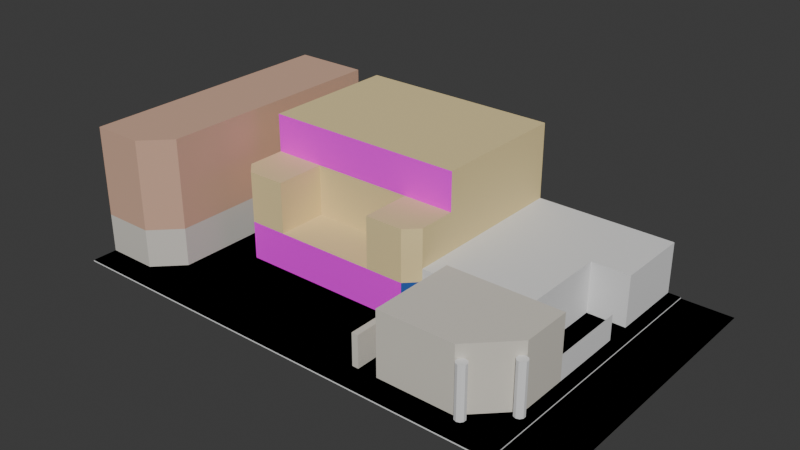 # Source: chunk_cine_torcal.blend  (saved by Blender 4.2.66; exported with 4.5.12 LTS)
import bpy
from mathutils import Matrix  # noqa: F401  (used for matrix-valued properties, if any)

bpy.ops.wm.read_factory_settings(use_empty=True)
scene = bpy.context.scene
scene.name = 'Scene'

# ---- collections
col_collection = bpy.data.collections.new('Collection'); scene.collection.children.link(col_collection)

# ---- images (referenced by path relative to the original .blend; pixels are not part of the script)
import os
ASSET_DIR = os.environ.get("B2B_ASSET_DIR", "")  # directory of the original .blend (textures are referenced by path, not embedded)
HERE = os.path.dirname(os.path.abspath(__file__))  # packed textures are extracted next to this script under _unpacked/

def load_image(name, relpath, width, height, colorspace="sRGB"):
    """Load a texture the original file referenced (path relative to the .blend, or extracted next to this script)."""
    p = next((c for c in (os.path.join(HERE, relpath), os.path.join(ASSET_DIR, relpath)) if relpath and os.path.exists(c)), "")
    if p:
        img = bpy.data.images.load(p, check_existing=True)
        img.name = name
    else:  # same state as the original file: an image datablock whose file is absent (Cycles renders it pink)
        img = bpy.data.images.new(name, width, height)
        img.source = "FILE"
        img.filepath = "//" + (relpath or name)
    img.colorspace_settings.name = colorspace
    return img
img_door_cinema_png = load_image('door_cinema.png', 'door_cinema.png', 1024, 1024, 'sRGB')
img_banner_cinema_png = load_image('banner_cinema.png', 'banner_cinema.png', 1024, 1024, 'sRGB')

# ---- materials (node trees are filled in below, after node groups)
mat_facadecine = bpy.data.materials.new('FacadeCine')
mat_facadecine.use_backface_culling = True
mat_blue = bpy.data.materials.new('Blue')
mat_blue.use_backface_culling = True
mat_entrance = bpy.data.materials.new('Entrance')
mat_bankfacade = bpy.data.materials.new('BankFacade')
mat_bankfacade.use_backface_culling = True
mat_salmon = bpy.data.materials.new('Salmon')
mat_salmon.use_backface_culling = True
mat_restaurant = bpy.data.materials.new('Restaurant')
mat_restaurant.use_backface_culling = True
mat_facade_music_school = bpy.data.materials.new('Facade Music School')
mat_facade_music_school.use_backface_culling = True
mat_sidewalk = bpy.data.materials.new('Sidewalk')
mat_sidewalk.use_backface_culling = True
mat_road = bpy.data.materials.new('Road')
mat_road.use_backface_culling = True
mat_banner = bpy.data.materials.new('Banner')
mat_banner.use_backface_culling = True

# ---- material node trees
mat_facadecine.use_nodes = True; mat_facadecine.node_tree.nodes.clear()
_N = mat_facadecine.node_tree.nodes; _L = mat_facadecine.node_tree.links
n0 = _N.new('ShaderNodeBsdfPrincipled'); n0.name = 'Principled BSDF'; n0.location = (10, 300)
n0.inputs[0].default_value = (0.8069, 0.6514, 0.3278, 1.0)
n0.inputs[2].default_value = 1.0
n1 = _N.new('ShaderNodeOutputMaterial'); n1.name = 'Material Output'; n1.location = (300, 300)
_L.new(n0.outputs[0], n1.inputs[0])
n1.is_active_output = True
mat_blue.use_nodes = True; mat_blue.node_tree.nodes.clear()
_N = mat_blue.node_tree.nodes; _L = mat_blue.node_tree.links
n0 = _N.new('ShaderNodeBsdfPrincipled'); n0.name = 'Principled BSDF'; n0.location = (10, 300)
n0.inputs[0].default_value = (0.01764, 0.09084, 0.3712, 1.0)
n0.inputs[2].default_value = 1.0
n1 = _N.new('ShaderNodeOutputMaterial'); n1.name = 'Material Output'; n1.location = (300, 300)
_L.new(n0.outputs[0], n1.inputs[0])
n1.is_active_output = True
mat_entrance.use_nodes = True; mat_entrance.node_tree.nodes.clear()
_N = mat_entrance.node_tree.nodes; _L = mat_entrance.node_tree.links
n0 = _N.new('ShaderNodeBsdfPrincipled'); n0.name = 'Principled BSDF'; n0.location = (10, 300)
n1 = _N.new('ShaderNodeOutputMaterial'); n1.name = 'Material Output'; n1.location = (300, 300)
n2 = _N.new('ShaderNodeTexImage'); n2.name = 'Image Texture'; n2.location = (-280, 280)
n2.image = img_door_cinema_png
_L.new(n0.outputs[0], n1.inputs[0])
_L.new(n2.outputs[0], n0.inputs[0])
n1.is_active_output = True
mat_bankfacade.use_nodes = True; mat_bankfacade.node_tree.nodes.clear()
_N = mat_bankfacade.node_tree.nodes; _L = mat_bankfacade.node_tree.links
n0 = _N.new('ShaderNodeBsdfPrincipled'); n0.name = 'Principled BSDF'; n0.location = (10, 300)
n0.inputs[0].default_value = (0.6867, 0.6514, 0.5711, 1.0)
n0.inputs[2].default_value = 1.0
n1 = _N.new('ShaderNodeOutputMaterial'); n1.name = 'Material Output'; n1.location = (300, 300)
_L.new(n0.outputs[0], n1.inputs[0])
n1.is_active_output = True
mat_salmon.use_nodes = True; mat_salmon.node_tree.nodes.clear()
_N = mat_salmon.node_tree.nodes; _L = mat_salmon.node_tree.links
n0 = _N.new('ShaderNodeBsdfPrincipled'); n0.name = 'Principled BSDF'; n0.location = (10, 300)
n0.inputs[0].default_value = (0.6376, 0.3968, 0.2831, 1.0)
n0.inputs[2].default_value = 1.0
n1 = _N.new('ShaderNodeOutputMaterial'); n1.name = 'Material Output'; n1.location = (300, 300)
_L.new(n0.outputs[0], n1.inputs[0])
n1.is_active_output = True
mat_restaurant.use_nodes = True; mat_restaurant.node_tree.nodes.clear()
_N = mat_restaurant.node_tree.nodes; _L = mat_restaurant.node_tree.links
n0 = _N.new('ShaderNodeBsdfPrincipled'); n0.name = 'Principled BSDF'; n0.location = (10, 300)
n0.inputs[0].default_value = (0.6445, 0.6172, 0.5583, 1.0)
n0.inputs[2].default_value = 1.0
n1 = _N.new('ShaderNodeOutputMaterial'); n1.name = 'Material Output'; n1.location = (300, 300)
_L.new(n0.outputs[0], n1.inputs[0])
n1.is_active_output = True
mat_facade_music_school.use_nodes = True; mat_facade_music_school.node_tree.nodes.clear()
_N = mat_facade_music_school.node_tree.nodes; _L = mat_facade_music_school.node_tree.links
n0 = _N.new('ShaderNodeBsdfPrincipled'); n0.name = 'Principled BSDF'; n0.location = (10, 300)
n0.inputs[2].default_value = 1.0
n1 = _N.new('ShaderNodeOutputMaterial'); n1.name = 'Material Output'; n1.location = (300, 300)
_L.new(n0.outputs[0], n1.inputs[0])
n1.is_active_output = True
mat_sidewalk.use_nodes = True; mat_sidewalk.node_tree.nodes.clear()
_N = mat_sidewalk.node_tree.nodes; _L = mat_sidewalk.node_tree.links
n0 = _N.new('ShaderNodeBsdfPrincipled'); n0.name = 'Principled BSDF'; n0.location = (10, 300)
n0.inputs[2].default_value = 1.0
n1 = _N.new('ShaderNodeOutputMaterial'); n1.name = 'Material Output'; n1.location = (300, 300)
_L.new(n0.outputs[0], n1.inputs[0])
n1.is_active_output = True
mat_road.use_nodes = True; mat_road.node_tree.nodes.clear()
_N = mat_road.node_tree.nodes; _L = mat_road.node_tree.links
n0 = _N.new('ShaderNodeBsdfPrincipled'); n0.name = 'Principled BSDF'; n0.location = (10, 300)
n0.inputs[0].default_value = (0.1329, 0.1329, 0.1329, 1.0)
n0.inputs[2].default_value = 1.0
n1 = _N.new('ShaderNodeOutputMaterial'); n1.name = 'Material Output'; n1.location = (300, 300)
_L.new(n0.outputs[0], n1.inputs[0])
n1.is_active_output = True
mat_banner.use_nodes = True; mat_banner.node_tree.nodes.clear()
_N = mat_banner.node_tree.nodes; _L = mat_banner.node_tree.links
n0 = _N.new('ShaderNodeBsdfPrincipled'); n0.name = 'Principled BSDF'; n0.location = (10, 300)
n0.inputs[2].default_value = 1.0
n1 = _N.new('ShaderNodeOutputMaterial'); n1.name = 'Material Output'; n1.location = (300, 300)
n2 = _N.new('ShaderNodeTexImage'); n2.name = 'Image Texture'; n2.location = (-280, 280)
n2.image = img_banner_cinema_png
_L.new(n0.outputs[0], n1.inputs[0])
_L.new(n2.outputs[0], n0.inputs[0])
n1.is_active_output = True

# ---- world
world_world = bpy.data.worlds.new('World'); scene.world = world_world
world_world.use_nodes = True; world_world.node_tree.nodes.clear()
_N = world_world.node_tree.nodes; _L = world_world.node_tree.links
n0 = _N.new('ShaderNodeOutputWorld'); n0.name = 'World Output'; n0.location = (300, 300)
n1 = _N.new('ShaderNodeBackground'); n1.name = 'Background'; n1.location = (10, 300)
n1.inputs[0].default_value = (0.05088, 0.05088, 0.05088, 1.0)
_L.new(n1.outputs[0], n0.inputs[0])
n0.is_active_output = True
world_world.color = (0.05088, 0.05088, 0.05088)
world_world.sun_shadow_jitter_overblur = 0.0

# ---- meshes
me_plane = bpy.data.meshes.new('Plane')
me_plane.from_pydata([(4.0, 6.0, 3.0), (-4.0, 6.0, 3.0), (4.0, 6.0, 7.0), (8.0, 10.0, 10.0), (-8.0, 10.0, 10.0), (-4.0, 6.0, 7.0), (8.0, 10.0, 0.0), (-8.0, 10.0, 0.0), (8.0, 10.0, 3.0), (-8.0, 10.0, 3.0), (4.0, 10.0, 3.0), (-4.0, 10.0, 3.0), (8.0, 10.0, 7.0), (4.0, 10.0, 7.0), (-8.0, 10.0, 7.0), (-4.0, 10.0, 7.0), (-7.0, 6.0, 0.0), (-7.0, 6.0, 3.0), (-7.0, 6.0, 7.0), (-8.0, 7.0, 0.0), (-8.0, 7.0, 3.0), (-8.0, 7.0, 7.0), (8.0, 7.0, 0.0), (8.0, 7.0, 3.0), (8.0, 7.0, 7.0), (7.0, 6.0, 0.0), (7.0, 6.0, 3.0), (7.0, 6.0, 7.0), (-8.0, 21.0, 0.0), (8.0, 21.0, 0.0), (8.0, 21.0, 10.0), (-8.0, 21.0, 10.0), (-8.0, 10.0, 0.0), (-8.0, 10.0, 3.0)], [], [(26, 25, 22, 23), (25, 26, 0, 1, 17, 16), (1, 0, 10, 11), (17, 1, 5, 18), (27, 24, 12, 13, 2), (1, 11, 15, 5), (22, 6, 8, 23), (15, 11, 10, 13), (23, 8, 12, 24), (20, 19, 16, 17), (26, 23, 24, 27), (3, 12, 8, 6, 29, 30), (20, 17, 18, 21), (9, 20, 21, 14), (7, 19, 20, 9), (10, 0, 2, 13), (0, 26, 27, 2), (28, 31, 30, 29), (4, 3, 30, 31), (18, 5, 15, 14, 21), (4, 31, 28, 7, 9, 14), (9, 7, 32, 33)])
me_plane.polygons.foreach_set('material_index', [1, 2, 0, 0, 0, 0, 1, 0, 0, 1, 0, 0, 0, 0, 1, 0, 0, 0, 0, 0, 0, 0])
_uv = me_plane.uv_layers.new(name='UVMap')
_uv.uv.foreach_set('vector', [0.75, 0.5, 0.75, 0.5, 1.0, 0.625, 1.0, 0.625, 1.0, 0.0, 1.0, 1.0, 0.7857, 1.0, 0.2143, 1.0, 0.0, 1.0, 0.0, 4.073e-07, 0.25, 0.5, 0.5, 0.5, 0.5, 0.75, 0.25, 0.75, 0.125, 0.5, 0.25, 0.5, 0.25, 0.5, 0.125, 0.5, 0.75, 0.5, 1.0, 0.625, 1.0, 0.75, 0.5, 0.75, 0.5, 0.5, 0.25, 0.5, 0.25, 0.75, 0.25, 0.75, 0.25, 0.5, 1.0, 0.625, 1.0, 0.75, 1.0, 0.75, 1.0, 0.625, 0.25, 0.75, 0.25, 0.75, 0.5, 0.75, 0.5, 0.75, 1.0, 0.625, 1.0, 0.75, 1.0, 0.75, 1.0, 0.625, 0.0, 0.625, 0.0, 0.625, 0.125, 0.5, 0.125, 0.5, 0.75, 0.5, 1.0, 0.625, 1.0, 0.625, 0.75, 0.5, 0.0, 0.0, 1.0, 0.75, 1.0, 0.75, 1.0, 0.75, 1.0, 0.75, 0.0, 0.0, 0.0, 0.625, 0.125, 0.5, 0.125, 0.5, 0.0, 0.625, 0.0, 0.75, 0.0, 0.625, 0.0, 0.625, 0.0, 0.75, 0.0, 0.75, 0.0, 0.625, 0.0, 0.625, 0.0, 0.75, 0.5, 0.75, 0.5, 0.5, 0.5, 0.5, 0.5, 0.75, 0.5, 0.5, 0.75, 0.5, 0.75, 0.5, 0.5, 0.5, 0.0, 0.75, 0.0, 0.0, 0.0, 0.0, 1.0, 0.75, 0.0, 0.0, 0.0, 0.0, 0.0, 0.0, 0.0, 0.0, 0.125, 0.5, 0.25, 0.5, 0.25, 0.75, 0.0, 0.75, 0.0, 0.625, 0.0, 0.0, 0.0, 0.0, 0.0, 0.75, 0.0, 0.75, 0.0, 0.75, 0.0, 0.75, 0.0, 0.75, 0.0, 0.75, 0.0, 0.75, 0.0, 0.75])
me_plane.materials.append(mat_facadecine)
me_plane.materials.append(mat_blue)
me_plane.materials.append(mat_entrance)
me_plane.update()
me_plane_001 = bpy.data.meshes.new('Plane.001')
me_plane_001.from_pydata([(-1.0, 0.0, 0.0), (5.0, 0.0, 0.0), (-1.0, 0.0, 5.0), (5.0, 0.0, 5.0), (8.0, 3.0, 0.0), (8.0, 3.0, 5.0), (-1.0, 7.0, 0.0), (-1.0, 7.0, 5.0), (8.0, 7.0, 0.0), (8.0, 7.0, 5.0), (-3.0, 0.0, 0.0), (-3.0, 0.0, 2.5), (-2.5, 0.0, 2.5), (-2.5, 0.0, 0.0), (-3.0, 7.0, 0.0), (-3.0, 7.0, 2.5), (-2.5, 7.0, 0.0), (-2.5, 7.0, 2.5)], [], [(1, 3, 2, 0), (3, 1, 4, 5), (0, 2, 7, 6), (5, 4, 8, 9), (12, 11, 10, 13), (17, 16, 14, 15), (12, 13, 16, 17), (11, 12, 17, 15), (10, 11, 15, 14), (6, 7, 9, 8), (3, 5, 9, 7, 2)])
_uv = me_plane_001.uv_layers.new(name='UVMap')
_uv.uv.foreach_set('vector', [1.0, 0.0, 1.0, 0.0, 0.0, 0.0, 0.0, 0.0, 1.0, 0.0, 1.0, 0.0, 1.0, 0.0, 1.0, 0.0, 0.0, 0.0, 0.0, 0.0, 0.0, 0.0, 0.0, 0.0, 1.0, 0.0, 1.0, 0.0, 1.0, 0.0, 1.0, 0.0, 0.0, 0.0, 0.0, 0.0, 0.0, 0.0, 0.0, 0.0, 0.0, 0.0, 0.0, 0.0, 0.0, 0.0, 0.0, 0.0, 0.0, 0.0, 0.0, 0.0, 0.0, 0.0, 0.0, 0.0, 0.0, 0.0, 0.0, 0.0, 0.0, 0.0, 0.0, 0.0, 0.0, 0.0, 0.0, 0.0, 0.0, 0.0, 0.0, 0.0, 0.0, 0.0, 0.0, 0.0, 1.0, 0.0, 1.0, 0.0, 1.0, 0.0, 1.0, 0.0, 1.0, 0.0, 0.0, 0.0, 0.0, 0.0])
me_plane_001.materials.append(mat_bankfacade)
me_plane_001.update()
me_cylinder_002 = bpy.data.meshes.new('Cylinder.002')
me_cylinder_002.from_pydata([(0.0, 0.4, 0.0), (0.0, 0.4, 4.0), (0.2351, 0.3236, 0.0), (0.2351, 0.3236, 4.0), (0.3804, 0.1236, 0.0), (0.3804, 0.1236, 4.0), (0.3804, -0.1236, 0.0), (0.3804, -0.1236, 4.0), (0.2351, -0.3236, 0.0), (0.2351, -0.3236, 4.0), (0.0, -0.4, 0.0), (0.0, -0.4, 4.0), (-0.2351, -0.3236, 0.0), (-0.2351, -0.3236, 4.0), (-0.3804, -0.1236, 0.0), (-0.3804, -0.1236, 4.0), (-0.3804, 0.1236, 0.0), (-0.3804, 0.1236, 4.0), (-0.2351, 0.3236, 0.0), (-0.2351, 0.3236, 4.0)], [], [(0, 1, 3, 2), (2, 3, 5, 4), (4, 5, 7, 6), (6, 7, 9, 8), (8, 9, 11, 10), (10, 11, 13, 12), (12, 13, 15, 14), (14, 15, 17, 16), (3, 1, 19, 17, 15, 13, 11, 9, 7, 5), (16, 17, 19, 18), (18, 19, 1, 0)])
_uv = me_cylinder_002.uv_layers.new(name='UVMap')
_uv.uv.foreach_set('vector', [1.0, 0.5, 1.0, 1.0, 0.9, 1.0, 0.9, 0.5, 0.9, 0.5, 0.9, 1.0, 0.8, 1.0, 0.8, 0.5, 0.8, 0.5, 0.8, 1.0, 0.7, 1.0, 0.7, 0.5, 0.7, 0.5, 0.7, 1.0, 0.6, 1.0, 0.6, 0.5, 0.6, 0.5, 0.6, 1.0, 0.5, 1.0, 0.5, 0.5, 0.5, 0.5, 0.5, 1.0, 0.4, 1.0, 0.4, 0.5, 0.4, 0.5, 0.4, 1.0, 0.3, 1.0, 0.3, 0.5, 0.3, 0.5, 0.3, 1.0, 0.2, 1.0, 0.2, 0.5, 0.3911, 0.4442, 0.25, 0.49, 0.1089, 0.4442, 0.02175, 0.3242, 0.02175, 0.1758, 0.1089, 0.05584, 0.25, 0.01, 0.3911, 0.05584, 0.4783, 0.1758, 0.4783, 0.3242, 0.2, 0.5, 0.2, 1.0, 0.1, 1.0, 0.1, 0.5, 0.1, 0.5, 0.1, 1.0, -7.451e-08, 1.0, -7.451e-08, 0.5])
me_cylinder_002.update()
me_cylinder_003 = bpy.data.meshes.new('Cylinder.003')
me_cylinder_003.from_pydata([(0.0, 0.4, 0.0), (0.0, 0.4, 4.0), (0.2351, 0.3236, 0.0), (0.2351, 0.3236, 4.0), (0.3804, 0.1236, 0.0), (0.3804, 0.1236, 4.0), (0.3804, -0.1236, 0.0), (0.3804, -0.1236, 4.0), (0.2351, -0.3236, 0.0), (0.2351, -0.3236, 4.0), (0.0, -0.4, 0.0), (0.0, -0.4, 4.0), (-0.2351, -0.3236, 0.0), (-0.2351, -0.3236, 4.0), (-0.3804, -0.1236, 0.0), (-0.3804, -0.1236, 4.0), (-0.3804, 0.1236, 0.0), (-0.3804, 0.1236, 4.0), (-0.2351, 0.3236, 0.0), (-0.2351, 0.3236, 4.0)], [], [(0, 1, 3, 2), (2, 3, 5, 4), (4, 5, 7, 6), (6, 7, 9, 8), (8, 9, 11, 10), (10, 11, 13, 12), (12, 13, 15, 14), (14, 15, 17, 16), (3, 1, 19, 17, 15, 13, 11, 9, 7, 5), (16, 17, 19, 18), (18, 19, 1, 0)])
_uv = me_cylinder_003.uv_layers.new(name='UVMap')
_uv.uv.foreach_set('vector', [1.0, 0.5, 1.0, 1.0, 0.9, 1.0, 0.9, 0.5, 0.9, 0.5, 0.9, 1.0, 0.8, 1.0, 0.8, 0.5, 0.8, 0.5, 0.8, 1.0, 0.7, 1.0, 0.7, 0.5, 0.7, 0.5, 0.7, 1.0, 0.6, 1.0, 0.6, 0.5, 0.6, 0.5, 0.6, 1.0, 0.5, 1.0, 0.5, 0.5, 0.5, 0.5, 0.5, 1.0, 0.4, 1.0, 0.4, 0.5, 0.4, 0.5, 0.4, 1.0, 0.3, 1.0, 0.3, 0.5, 0.3, 0.5, 0.3, 1.0, 0.2, 1.0, 0.2, 0.5, 0.3911, 0.4442, 0.25, 0.49, 0.1089, 0.4442, 0.02175, 0.3242, 0.02175, 0.1758, 0.1089, 0.05584, 0.25, 0.01, 0.3911, 0.05584, 0.4783, 0.1758, 0.4783, 0.3242, 0.2, 0.5, 0.2, 1.0, 0.1, 1.0, 0.1, 0.5, 0.1, 0.5, 0.1, 1.0, -7.451e-08, 1.0, -7.451e-08, 0.5])
me_cylinder_003.update()
me_plane_002 = bpy.data.meshes.new('Plane.002')
me_plane_002.from_pydata([(3.0, 2.0, 0.0), (-3.0, 0.0, 0.0), (1.0, 0.0, 0.0), (3.0, 10.0, 0.0), (3.0, 2.0, 3.0), (1.0, 0.0, 3.0), (-3.0, 0.0, 3.0), (3.0, 10.0, 3.0), (3.0, 2.0, 10.0), (1.0, 0.0, 10.0), (-3.0, 0.0, 10.0), (3.0, 10.0, 10.0), (3.0, 21.0, 3.0), (3.0, 21.0, 10.0), (-3.0, 21.0, 3.0), (-3.0, 21.0, 10.0), (3.0, 21.0, 0.0), (-3.0, 21.0, 0.0)], [], [(0, 4, 5, 2), (1, 2, 5, 6), (0, 3, 7, 4), (5, 4, 8, 9), (6, 5, 9, 10), (7, 11, 8, 4), (11, 7, 12, 13), (13, 12, 14, 15), (14, 12, 16, 17), (8, 11, 13, 15, 10, 9), (3, 16, 12, 7)])
me_plane_002.polygons.foreach_set('material_index', [1, 1, 1, 0, 0, 0, 0, 0, 0, 0, 1])
_uv = me_plane_002.uv_layers.new(name='UVMap')
_uv.uv.foreach_set('vector', [0.0, 0.0, 0.0, 0.0, 0.0, 0.0, 0.0, 0.0, 0.0, 0.0, 0.0, 0.0, 0.0, 0.0, 0.0, 0.0, 0.0, 0.0, 0.0, 0.0, 0.0, 0.0, 0.0, 0.0, 0.0, 0.0, 0.0, 0.0, 0.0, 0.0, 0.0, 0.0, 0.0, 0.0, 0.0, 0.0, 0.0, 0.0, 0.0, 0.0, 0.0, 0.0, 0.0, 0.0, 0.0, 0.0, 0.0, 0.0, 0.0, 0.0, 0.0, 0.0, 0.0, 0.0, 0.0, 0.0, 0.0, 0.0, 0.0, 0.0, 0.0, 0.0, 0.0, 0.0, 0.0, 0.0, 0.0, 0.0, 0.0, 0.0, 0.0, 0.0, 0.0, 0.0, 0.0, 0.0, 0.0, 0.0, 0.0, 0.0, 0.0, 0.0, 0.0, 0.0, 0.0, 0.0, 0.0, 0.0, 0.0, 0.0, 0.0, 0.0])
me_plane_002.materials.append(mat_salmon)
me_plane_002.materials.append(mat_restaurant)
me_plane_002.update()
me_plane_003 = bpy.data.meshes.new('Plane.003')
me_plane_003.from_pydata([(-11.0, -1.0, 0.0), (-11.0, 5.0, 0.0), (0.0, -1.0, 0.0), (0.0, 5.0, 0.0), (-11.0, 5.0, 4.0), (-11.0, -1.0, 4.0), (0.0, 5.0, 4.0), (0.0, -1.0, 4.0), (0.0, -3.0, 0.0), (0.0, -3.0, 2.0), (0.0, -9.0, 0.0), (0.0, -9.0, 2.0), (-3.0, 5.0, 0.0), (-3.0, -1.0, 0.0), (-3.0, 5.0, 4.0), (-3.0, -1.0, 4.0), (-11.0, -9.0, 4.0), (-11.0, -9.0, 0.0), (-3.0, -9.0, 0.0), (-3.0, -9.0, 4.0)], [], [(15, 7, 6, 14), (2, 3, 6, 7), (12, 1, 4, 14), (13, 2, 7, 15), (15, 5, 16, 19), (9, 11, 10, 8), (3, 12, 14, 6), (5, 15, 14, 4), (17, 18, 19, 16), (5, 0, 17, 16), (13, 15, 19, 18)])
_uv = me_plane_003.uv_layers.new(name='UVMap')
_uv.uv.foreach_set('vector', [0.25, 0.0, 0.5, 0.0, 0.5, 1.0, 0.25, 1.0, 0.5, 0.0, 0.5, 1.0, 0.5, 1.0, 0.5, 0.0, 0.25, 1.0, 0.0, 1.0, 0.0, 1.0, 0.25, 1.0, 0.25, 0.0, 0.5, 0.0, 0.5, 0.0, 0.25, 0.0, 0.25, 0.0, 0.0, 0.0, 0.0, 0.0, 0.25, 0.0, 0.5, 0.0, 0.5, 0.0, 0.5, 0.0, 0.5, 0.0, 0.5, 1.0, 0.25, 1.0, 0.25, 1.0, 0.5, 1.0, 0.0, 0.0, 0.25, 0.0, 0.25, 1.0, 0.0, 1.0, 0.0, 0.0, 0.25, 0.0, 0.25, 0.0, 0.0, 0.0, 0.0, 0.0, 0.0, 0.0, 0.0, 0.0, 0.0, 0.0, 0.25, 0.0, 0.25, 0.0, 0.25, 0.0, 0.25, 0.0])
me_plane_003.materials.append(mat_facade_music_school)
me_plane_003.update()
me_plane_004 = bpy.data.meshes.new('Plane.004')
me_plane_004.from_pydata([(-16.0, 21.0, 0.0), (20.0, 21.0, 0.0), (-16.0, 21.0, 0.1), (20.0, 21.0, 0.1), (24.0, 21.0, 0.0), (20.0, -2.0, 0.0), (24.0, -2.0, 0.0), (20.0, -2.0, 0.1), (-16.0, -2.0, 0.1), (-16.0, -2.0, 0.0)], [], [(1, 0, 2, 3), (8, 7, 3, 2), (1, 5, 6, 4), (9, 5, 7, 8), (3, 7, 5, 1)])
me_plane_004.polygons.foreach_set('material_index', [0, 0, 1, 0, 0])
_uv = me_plane_004.uv_layers.new(name='UVMap')
_uv.uv.foreach_set('vector', [1.0, 1.0, 0.0, 1.0, 0.0, 1.0, 1.0, 1.0, 0.0, 0.0, 0.0, 0.0, 1.0, 1.0, 0.0, 1.0, 1.0, 1.0, 1.0, 0.0, 1.0, 0.0, 1.0, 1.0, 0.0, 0.0, 0.0, 0.0, 0.0, 0.0, 0.0, 0.0, 1.0, 1.0, 0.0, 0.0, 0.0, 0.0, 1.0, 1.0])
me_plane_004.materials.append(mat_sidewalk)
me_plane_004.materials.append(mat_road)
me_plane_004.update()
me_plane_005 = bpy.data.meshes.new('Plane.005')
me_plane_005.from_pydata([(-8.0, -1.0, 0.0), (8.0, -1.0, 0.0), (-8.0, 2.0, 0.0), (8.0, 2.0, 0.0)], [], [(0, 1, 3, 2)])
_uv = me_plane_005.uv_layers.new(name='UVMap')
_uv.uv.foreach_set('vector', [0.0, 0.0, 1.0, 0.0, 1.0, 1.0, 0.0, 1.0])
me_plane_005.materials.append(mat_banner)
me_plane_005.update()
me_plane_006 = bpy.data.meshes.new('Plane.006')
me_plane_006.from_pydata([(20.0, 21.0, 0.0), (-16.0, 21.0, 0.1), (20.0, 21.0, 0.1), (24.0, 21.0, 0.0), (20.0, -2.0, 0.0), (24.0, -2.0, 0.0), (20.0, -2.0, 0.1), (-16.0, -2.0, 0.1)], [], [(7, 6, 2, 1), (0, 4, 5, 3)])
me_plane_006.polygons.foreach_set('material_index', [0, 1])
_uv = me_plane_006.uv_layers.new(name='UVMap')
_uv.uv.foreach_set('vector', [0.0, 0.0, 0.0, 0.0, 1.0, 1.0, 0.0, 1.0, 1.0, 1.0, 1.0, 0.0, 1.0, 0.0, 1.0, 1.0])
me_plane_006.materials.append(mat_sidewalk)
me_plane_006.materials.append(mat_road)
me_plane_006.update()

# ---- objects
ob_cine = bpy.data.objects.new('Cine', me_plane)
ob_bank = bpy.data.objects.new('Bank', me_plane_001)
ob_cylinder = bpy.data.objects.new('Cylinder', me_cylinder_002)
ob_cylinder_001 = bpy.data.objects.new('Cylinder.001', me_cylinder_003)
ob_mafia = bpy.data.objects.new('Mafia', me_plane_002)
ob_music_school = bpy.data.objects.new('Music School', me_plane_003)
ob_sidewalk = bpy.data.objects.new('Sidewalk', me_plane_004)
ob_banner = bpy.data.objects.new('Banner', me_plane_005)
ob_sidewalk_colonly = bpy.data.objects.new('Sidewalk-colonly', me_plane_006)

# ---- transforms, parenting, visibility, modifiers, constraints
ob_cine.location = (0.0, 0.0, 0.1)
ob_bank.location = (11.0, 0.0, 0.1)
ob_cylinder.location = (16.5, 0.0, 0.1)
ob_cylinder_001.location = (19.0, 2.5, 0.1)
ob_mafia.location = (-13.0, 0.0, 0.1)
ob_music_school.location = (19.0, 16.0, 0.1)
ob_sidewalk.location = (0.0, 0.0, 0.0)
ob_banner.location = (0.0, 10.0, 8.1)
ob_banner.rotation_euler = (1.571, -0.0, 0.0)
ob_sidewalk_colonly.location = (0.0, 0.0, 0.0)

# ---- collection membership
col_collection.objects.link(ob_cine)
col_collection.objects.link(ob_bank)
col_collection.objects.link(ob_cylinder)
col_collection.objects.link(ob_cylinder_001)
col_collection.objects.link(ob_mafia)
col_collection.objects.link(ob_music_school)
col_collection.objects.link(ob_sidewalk)
col_collection.objects.link(ob_banner)
col_collection.objects.link(ob_sidewalk_colonly)

# ---- scene / render settings (as saved in the file)
scene.frame_start = 1; scene.frame_end = 250; scene.frame_set(0)
scene.render.engine = 'BLENDER_EEVEE_NEXT'
bpy.context.view_layer.update()

# ---- added for rendering (the .blend has no active camera and no usable light): camera, sun
cam_auto = bpy.data.cameras.new('AutoCamera')
cam_auto.lens = 50.0
cam_auto.sensor_width = 36.0
cam_auto.clip_end = 1000.0
ob_auto_camera = bpy.data.objects.new('AutoCamera', cam_auto)
scene.collection.objects.link(ob_auto_camera)
ob_auto_camera.location = (47.7017, -42.942, 40.0113)
ob_auto_camera.rotation_euler = (1.09748, -7.21219e-08, 0.694738)
scene.camera = ob_auto_camera
light_auto_sun = bpy.data.lights.new('AutoSun', 'SUN')
light_auto_sun.energy = 3.0
light_auto_sun.angle = 0.0523599
ob_auto_sun = bpy.data.objects.new('AutoSun', light_auto_sun)
scene.collection.objects.link(ob_auto_sun)
ob_auto_sun.rotation_euler = (0.872665, 0.174533, 0.523599)
bpy.context.view_layer.update()
